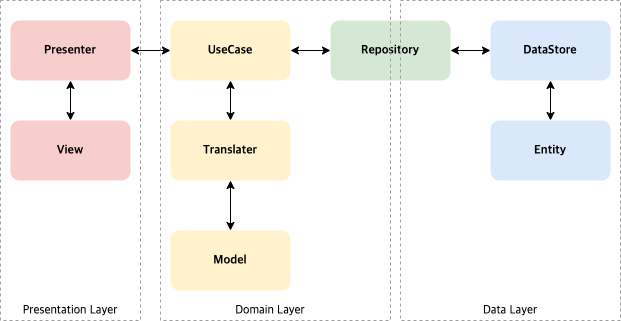

The diagram above was exported from draw.io. Its source (the exported page's mxGraphModel, read from the mxfile embedded in the PNG):
<mxGraphModel dx="2633" dy="1011" grid="1" gridSize="10" guides="1" tooltips="1" connect="1" arrows="1" fold="1" page="1" pageScale="1" pageWidth="827" pageHeight="1169" math="0" shadow="0">
  <root>
    <mxCell id="0" />
    <mxCell id="1" parent="0" />
    <mxCell id="JdpA0rO354o2Q0gbwWIV-1" value="&lt;b&gt;&lt;font face=&quot;Garamond&quot;&gt;UseCase&lt;/font&gt;&lt;/b&gt;" style="rounded=1;whiteSpace=wrap;html=1;fillColor=#fff2cc;strokeColor=none;" parent="1" vertex="1">
      <mxGeometry x="280" y="220" width="120" height="60" as="geometry" />
    </mxCell>
    <mxCell id="JdpA0rO354o2Q0gbwWIV-3" value="&lt;b&gt;&lt;font face=&quot;Garamond&quot;&gt;Presenter&lt;/font&gt;&lt;/b&gt;" style="rounded=1;whiteSpace=wrap;html=1;fillColor=#f8cecc;strokeColor=none;" parent="1" vertex="1">
      <mxGeometry x="120" y="220" width="120" height="60" as="geometry" />
    </mxCell>
    <mxCell id="JdpA0rO354o2Q0gbwWIV-4" value="&lt;b&gt;&lt;font face=&quot;Garamond&quot;&gt;Translater&lt;/font&gt;&lt;/b&gt;" style="rounded=1;whiteSpace=wrap;html=1;fillColor=#fff2cc;strokeColor=none;" parent="1" vertex="1">
      <mxGeometry x="280" y="320" width="120" height="60" as="geometry" />
    </mxCell>
    <mxCell id="JdpA0rO354o2Q0gbwWIV-5" value="&lt;b&gt;&lt;font face=&quot;Garamond&quot;&gt;View&lt;/font&gt;&lt;/b&gt;" style="rounded=1;whiteSpace=wrap;html=1;fillColor=#f8cecc;strokeColor=none;" parent="1" vertex="1">
      <mxGeometry x="120" y="320" width="120" height="60" as="geometry" />
    </mxCell>
    <mxCell id="JdpA0rO354o2Q0gbwWIV-11" value="&lt;b&gt;&lt;font face=&quot;Garamond&quot;&gt;Model&lt;/font&gt;&lt;/b&gt;" style="rounded=1;whiteSpace=wrap;html=1;fillColor=#fff2cc;strokeColor=none;" parent="1" vertex="1">
      <mxGeometry x="280" y="430" width="120" height="60" as="geometry" />
    </mxCell>
    <mxCell id="JdpA0rO354o2Q0gbwWIV-12" value="&lt;b&gt;&lt;font face=&quot;Garamond&quot;&gt;Repository&lt;/font&gt;&lt;/b&gt;" style="rounded=1;whiteSpace=wrap;html=1;fillColor=#d5e8d4;strokeColor=none;" parent="1" vertex="1">
      <mxGeometry x="440" y="220" width="120" height="60" as="geometry" />
    </mxCell>
    <mxCell id="JdpA0rO354o2Q0gbwWIV-13" value="&lt;font face=&quot;Garamond&quot;&gt;&lt;b&gt;DataStore&lt;/b&gt;&lt;/font&gt;" style="rounded=1;whiteSpace=wrap;html=1;fillColor=#dae8fc;strokeColor=none;" parent="1" vertex="1">
      <mxGeometry x="600" y="220" width="120" height="60" as="geometry" />
    </mxCell>
    <mxCell id="JdpA0rO354o2Q0gbwWIV-14" value="&lt;font face=&quot;Garamond&quot;&gt;&lt;b&gt;Entity&lt;/b&gt;&lt;/font&gt;" style="rounded=1;whiteSpace=wrap;html=1;fillColor=#dae8fc;strokeColor=none;" parent="1" vertex="1">
      <mxGeometry x="600" y="320" width="120" height="60" as="geometry" />
    </mxCell>
    <mxCell id="JdpA0rO354o2Q0gbwWIV-15" value="" style="endArrow=classic;startArrow=classic;html=1;entryX=0.5;entryY=1;entryDx=0;entryDy=0;exitX=0.5;exitY=0;exitDx=0;exitDy=0;" parent="1" source="JdpA0rO354o2Q0gbwWIV-5" target="JdpA0rO354o2Q0gbwWIV-3" edge="1">
      <mxGeometry width="50" height="50" relative="1" as="geometry">
        <mxPoint x="180" y="300" as="sourcePoint" />
        <mxPoint x="480" y="320" as="targetPoint" />
      </mxGeometry>
    </mxCell>
    <mxCell id="JdpA0rO354o2Q0gbwWIV-16" value="" style="endArrow=classic;startArrow=classic;html=1;exitX=1;exitY=0.5;exitDx=0;exitDy=0;entryX=0;entryY=0.5;entryDx=0;entryDy=0;" parent="1" source="JdpA0rO354o2Q0gbwWIV-3" target="JdpA0rO354o2Q0gbwWIV-1" edge="1">
      <mxGeometry width="50" height="50" relative="1" as="geometry">
        <mxPoint x="380" y="380" as="sourcePoint" />
        <mxPoint x="430" y="330" as="targetPoint" />
      </mxGeometry>
    </mxCell>
    <mxCell id="JdpA0rO354o2Q0gbwWIV-17" value="" style="endArrow=classic;startArrow=classic;html=1;entryX=0.5;entryY=1;entryDx=0;entryDy=0;" parent="1" source="JdpA0rO354o2Q0gbwWIV-4" target="JdpA0rO354o2Q0gbwWIV-1" edge="1">
      <mxGeometry width="50" height="50" relative="1" as="geometry">
        <mxPoint x="190" y="330" as="sourcePoint" />
        <mxPoint x="190" y="290" as="targetPoint" />
      </mxGeometry>
    </mxCell>
    <mxCell id="JdpA0rO354o2Q0gbwWIV-18" value="" style="endArrow=classic;startArrow=classic;html=1;entryX=0.5;entryY=1;entryDx=0;entryDy=0;" parent="1" target="JdpA0rO354o2Q0gbwWIV-4" edge="1">
      <mxGeometry width="50" height="50" relative="1" as="geometry">
        <mxPoint x="340" y="430" as="sourcePoint" />
        <mxPoint x="200" y="300" as="targetPoint" />
      </mxGeometry>
    </mxCell>
    <mxCell id="JdpA0rO354o2Q0gbwWIV-19" value="" style="endArrow=classic;startArrow=classic;html=1;entryX=0;entryY=0.5;entryDx=0;entryDy=0;exitX=1;exitY=0.5;exitDx=0;exitDy=0;" parent="1" source="JdpA0rO354o2Q0gbwWIV-1" target="JdpA0rO354o2Q0gbwWIV-12" edge="1">
      <mxGeometry width="50" height="50" relative="1" as="geometry">
        <mxPoint x="210" y="350" as="sourcePoint" />
        <mxPoint x="210" y="310" as="targetPoint" />
      </mxGeometry>
    </mxCell>
    <mxCell id="JdpA0rO354o2Q0gbwWIV-20" value="" style="endArrow=classic;startArrow=classic;html=1;entryX=0;entryY=0.5;entryDx=0;entryDy=0;exitX=1;exitY=0.5;exitDx=0;exitDy=0;" parent="1" source="JdpA0rO354o2Q0gbwWIV-12" target="JdpA0rO354o2Q0gbwWIV-13" edge="1">
      <mxGeometry width="50" height="50" relative="1" as="geometry">
        <mxPoint x="220" y="360" as="sourcePoint" />
        <mxPoint x="220" y="320" as="targetPoint" />
      </mxGeometry>
    </mxCell>
    <mxCell id="JdpA0rO354o2Q0gbwWIV-21" value="" style="endArrow=classic;startArrow=classic;html=1;entryX=0.5;entryY=1;entryDx=0;entryDy=0;exitX=0.5;exitY=0;exitDx=0;exitDy=0;" parent="1" source="JdpA0rO354o2Q0gbwWIV-14" target="JdpA0rO354o2Q0gbwWIV-13" edge="1">
      <mxGeometry width="50" height="50" relative="1" as="geometry">
        <mxPoint x="230" y="370" as="sourcePoint" />
        <mxPoint x="230" y="330" as="targetPoint" />
      </mxGeometry>
    </mxCell>
    <mxCell id="JdpA0rO354o2Q0gbwWIV-22" value="" style="rounded=0;whiteSpace=wrap;html=1;fillColor=none;dashed=1;strokeWidth=1;strokeColor=#9E9E9E;" parent="1" vertex="1">
      <mxGeometry x="110" y="200" width="140" height="320" as="geometry" />
    </mxCell>
    <mxCell id="JdpA0rO354o2Q0gbwWIV-23" value="" style="rounded=0;whiteSpace=wrap;html=1;fillColor=none;dashed=1;strokeWidth=1;strokeColor=#9E9E9E;" parent="1" vertex="1">
      <mxGeometry x="270" y="200" width="230" height="320" as="geometry" />
    </mxCell>
    <mxCell id="JdpA0rO354o2Q0gbwWIV-25" value="" style="rounded=0;whiteSpace=wrap;html=1;fillColor=none;dashed=1;strokeWidth=1;strokeColor=#9E9E9E;" parent="1" vertex="1">
      <mxGeometry x="510" y="200" width="220" height="320" as="geometry" />
    </mxCell>
    <mxCell id="JdpA0rO354o2Q0gbwWIV-26" value="Presentation Layer" style="text;html=1;strokeColor=none;fillColor=none;align=center;verticalAlign=middle;whiteSpace=wrap;rounded=0;dashed=1;fontFamily=Garamond;" parent="1" vertex="1">
      <mxGeometry x="120" y="500" width="120" height="20" as="geometry" />
    </mxCell>
    <mxCell id="JdpA0rO354o2Q0gbwWIV-27" value="Domain Layer" style="text;html=1;strokeColor=none;fillColor=none;align=center;verticalAlign=middle;whiteSpace=wrap;rounded=0;dashed=1;fontFamily=Garamond;" parent="1" vertex="1">
      <mxGeometry x="320" y="500" width="120" height="20" as="geometry" />
    </mxCell>
    <mxCell id="JdpA0rO354o2Q0gbwWIV-28" value="Data Layer" style="text;html=1;strokeColor=none;fillColor=none;align=center;verticalAlign=middle;whiteSpace=wrap;rounded=0;dashed=1;fontFamily=Garamond;" parent="1" vertex="1">
      <mxGeometry x="560" y="500" width="120" height="20" as="geometry" />
    </mxCell>
  </root>
</mxGraphModel>